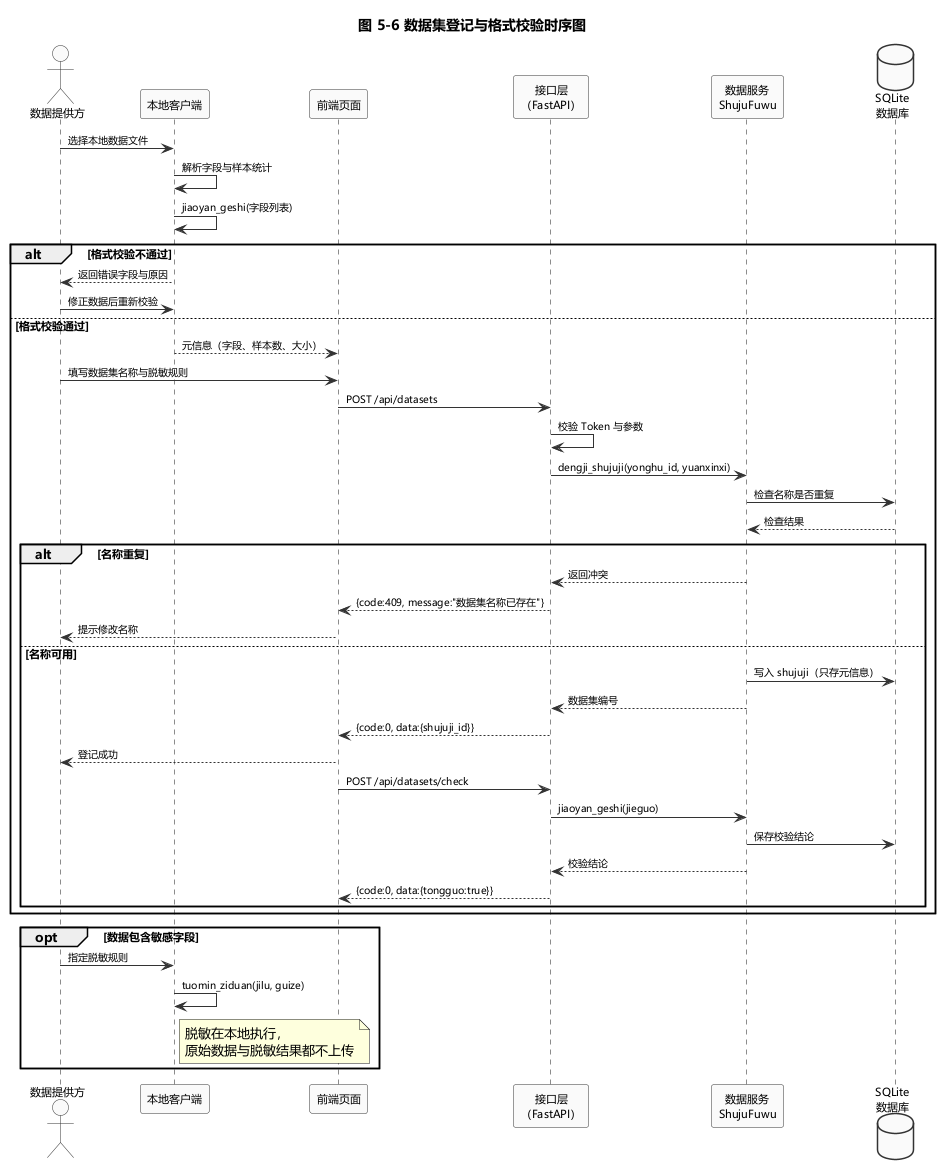

The diagram above was rendered by PlantUML. Its source (embedded in the PNG):
@startuml
skinparam shadowing false
skinparam defaultFontName Microsoft YaHei
skinparam sequenceMessageAlign left
skinparam responseMessageBelowArrow true
skinparam participant {
  BackgroundColor #FAFAFA
  BorderColor #333333
  FontSize 11
}
skinparam actor {
  BackgroundColor #FAFAFA
  BorderColor #333333
  FontSize 11
}
skinparam database {
  BackgroundColor #FAFAFA
  BorderColor #333333
  FontSize 11
}
skinparam arrow {
  Color #333333
  FontSize 10
}

title 图 5-6 数据集登记与格式校验时序图

actor "数据提供方" as U
participant "本地客户端" as LOCAL
participant "前端页面" as FE
participant "接口层\n（FastAPI）" as API
participant "数据服务\nShujuFuwu" as DM
database "SQLite\n数据库" as DB

U -> LOCAL : 选择本地数据文件
LOCAL -> LOCAL : 解析字段与样本统计
LOCAL -> LOCAL : jiaoyan_geshi(字段列表)

alt 格式校验不通过
  LOCAL --> U : 返回错误字段与原因
  U -> LOCAL : 修正数据后重新校验
else 格式校验通过
  LOCAL --> FE : 元信息（字段、样本数、大小）
  U -> FE : 填写数据集名称与脱敏规则
  FE -> API : POST /api/datasets
  API -> API : 校验 Token 与参数
  API -> DM : dengji_shujuji(yonghu_id, yuanxinxi)
  DM -> DB : 检查名称是否重复
  DB --> DM : 检查结果
  alt 名称重复
    DM --> API : 返回冲突
    API --> FE : {code:409, message:"数据集名称已存在"}
    FE --> U : 提示修改名称
  else 名称可用
    DM -> DB : 写入 shujuji（只存元信息）
    DM --> API : 数据集编号
    API --> FE : {code:0, data:{shujuji_id}}
    FE --> U : 登记成功
    FE -> API : POST /api/datasets/check
    API -> DM : jiaoyan_geshi(jieguo)
    DM -> DB : 保存校验结论
    DM --> API : 校验结论
    API --> FE : {code:0, data:{tongguo:true}}
  end
end

opt 数据包含敏感字段
  U -> LOCAL : 指定脱敏规则
  LOCAL -> LOCAL : tuomin_ziduan(jilu, guize)
  note right of LOCAL
    脱敏在本地执行，
    原始数据与脱敏结果都不上传
  end note
end

@enduml